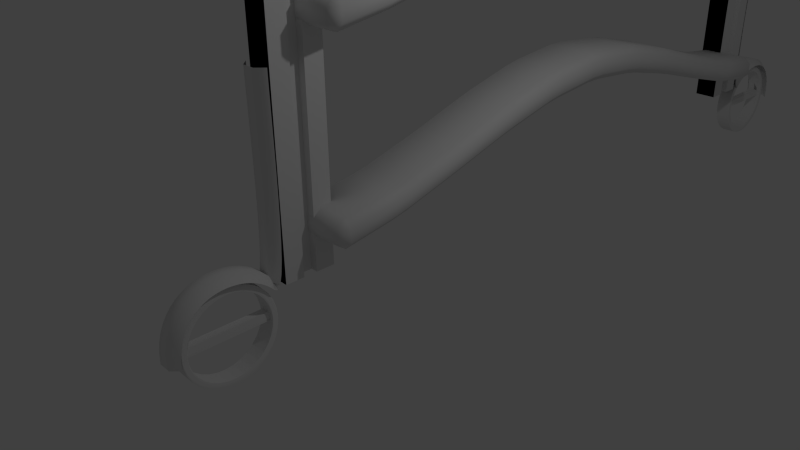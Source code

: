 # Source: ladder_for_library_bad.blend  (saved by Blender 2.75.0; exported with 4.5.12 LTS)
import bpy
from mathutils import Matrix  # noqa: F401  (used for matrix-valued properties, if any)

bpy.ops.wm.read_factory_settings(use_empty=True)
scene = bpy.context.scene
scene.name = 'Scene'

# ---- collections
col_collection_1 = bpy.data.collections.new('Collection 1'); scene.collection.children.link(col_collection_1)

# ---- world
world_world = bpy.data.worlds.new('World'); scene.world = world_world
world_world.color = (0.05088, 0.05088, 0.05088)
world_world.use_sun_shadow = False
world_world.sun_shadow_jitter_overblur = 0.0
world_world.cycles.sampling_method = 'MANUAL'
world_world.cycles.sample_map_resolution = 256

# ---- cameras
cam_camera = bpy.data.cameras.new('Camera')
cam_camera.clip_end = 100.0
cam_camera.lens = 35.0
cam_camera.sensor_width = 32.0
cam_camera.sensor_height = 18.0
cam_camera.ortho_scale = 7.314
cam_camera.dof.focus_distance = 0.0
cam_camera.dof.aperture_fstop = 128.0

# ---- lights
light_lamp = bpy.data.lights.new('Lamp', 'POINT')
light_lamp.transmission_factor = 0.0
light_lamp.cutoff_distance = 30.0
light_lamp.energy = 100.0
light_lamp.shadow_buffer_clip_start = 1.001
light_lamp.shadow_soft_size = 0.1
light_lamp.shadow_maximum_resolution = 0.006
light_lamp.use_absolute_resolution = True
light_lamp.cycles.use_multiple_importance_sampling = False

# ---- meshes
me_cube_003 = bpy.data.meshes.new('Cube.003')
me_cube_003.from_pydata([(1.092, -5.818, 0.1225), (1.092, -5.91, 0.02883), (1.092, -6.203, -0.06781), (1.092, -6.683, -0.1575), (1.092, -7.329, -0.2362), (1.092, -8.116, -0.3008), (1.092, -9.014, -0.3488), (1.092, -9.989, -0.3784), (1.092, -11.0, -0.3884), (1.092, -12.02, -0.3784), (1.092, -12.99, -0.3488), (1.092, -13.89, -0.3008), (1.092, -14.68, -0.2362), (1.092, -15.32, -0.1575), (1.092, -15.8, -0.06781), (1.092, -16.1, 0.02883), (1.092, -16.19, 0.1225), (1.092, -16.1, 0.2162), (1.092, -15.8, 0.3128), (1.092, -15.32, 0.4025), (1.092, -14.68, 0.4812), (1.092, -13.89, 0.5458), (1.092, -12.99, 0.5938), (1.092, -12.02, 0.6234), (1.092, -11.0, 0.6334), (1.092, -9.989, 0.6234), (1.092, -9.014, 0.5938), (1.092, -8.116, 0.5458), (1.092, -7.329, 0.4812), (1.092, -6.683, 0.4025), (1.092, -6.203, 0.3128), (1.092, -5.91, 0.2162), (0.0, -5.12, 0.1225), (0.0, -5.233, 0.007736), (0.0, -5.568, -0.1026), (0.0, -6.112, -0.2043), (0.0, -6.843, -0.2934), (0.0, -7.735, -0.3666), (0.0, -8.752, -0.421), (0.0, -9.855, -0.4544), (0.0, -11.0, -0.4657), (0.0, -12.15, -0.4544), (0.0, -13.25, -0.421), (0.0, -14.27, -0.3666), (0.0, -15.16, -0.2934), (0.0, -15.89, -0.2043), (0.0, -16.44, -0.1026), (0.0, -16.77, 0.007736), (0.0, -16.88, 0.1225), (0.0, -16.77, 0.2373), (0.0, -16.44, 0.3476), (0.0, -15.89, 0.4493), (0.0, -15.16, 0.5384), (0.0, -14.27, 0.6116), (0.0, -13.25, 0.666), (0.0, -12.15, 0.6994), (0.0, -11.0, 0.7107), (0.0, -9.855, 0.6994), (0.0, -8.752, 0.666), (0.0, -7.735, 0.6116), (0.0, -6.843, 0.5384), (0.0, -6.112, 0.4493), (0.0, -5.568, 0.3476), (0.0, -5.233, 0.2373), (1.092, -5.233, 0.007738), (1.092, -5.12, 0.1225), (1.092, -5.568, -0.1026), (1.092, -6.112, -0.2043), (1.092, -6.843, -0.2934), (1.092, -7.735, -0.3666), (1.092, -8.752, -0.421), (1.092, -9.855, -0.4544), (1.092, -11.0, -0.4657), (1.092, -12.15, -0.4544), (1.092, -13.25, -0.421), (1.092, -14.27, -0.3666), (1.092, -15.16, -0.2934), (1.092, -15.89, -0.2043), (1.092, -16.44, -0.1026), (1.092, -16.77, 0.007738), (1.092, -16.88, 0.1225), (1.092, -16.77, 0.2373), (1.092, -16.44, 0.3476), (1.092, -15.89, 0.4493), (1.092, -15.16, 0.5384), (1.092, -14.27, 0.6116), (1.092, -13.25, 0.666), (1.092, -12.15, 0.6994), (1.092, -11.0, 0.7107), (1.092, -9.855, 0.6994), (1.092, -8.752, 0.666), (1.092, -7.735, 0.6116), (1.092, -6.843, 0.5384), (1.092, -6.112, 0.4493), (1.092, -5.568, 0.3476), (1.092, -5.233, 0.2373), (0.0, -5.818, 0.1225), (0.0, -5.91, 0.02883), (0.0, -6.203, -0.06781), (0.0, -6.683, -0.1575), (0.0, -7.329, -0.2362), (0.0, -8.116, -0.3008), (0.0, -9.014, -0.3488), (0.0, -9.989, -0.3784), (0.0, -11.0, -0.3884), (0.0, -12.02, -0.3784), (0.0, -12.99, -0.3488), (0.0, -13.89, -0.3008), (0.0, -14.68, -0.2362), (0.0, -15.32, -0.1575), (0.0, -15.8, -0.06781), (0.0, -16.1, 0.02883), (0.0, -16.19, 0.07691), (0.0, -16.14, 0.1715), (0.0, -15.8, 0.3128), (0.0, -15.32, 0.4025), (0.0, -14.68, 0.4812), (0.0, -13.89, 0.5458), (0.0, -12.99, 0.5938), (0.0, -12.02, 0.6234), (0.0, -11.0, 0.6334), (0.0, -9.989, 0.6234), (0.0, -9.014, 0.5938), (0.0, -8.116, 0.5458), (0.0, -7.329, 0.4812), (0.0, -6.683, 0.4025), (0.0, -6.203, 0.3128), (0.0, -5.91, 0.2162), (1.092, -16.14, 0.1693), (0.546, -16.19, 0.07691), (0.546, -16.14, 0.1715), (0.0, -5.621, 0.1693), (0.0, -5.667, 0.07691), (0.0, -5.575, 0.2162), (0.546, -5.667, 0.07691), (0.546, -5.575, 0.2162), (0.546, -5.621, 0.1693), (0.0, -5.621, 0.1693), (1.092, -16.1, 0.2162), (1.092, -15.8, 0.3128), (0.0, -15.8, 0.3128)], [], [(32, 65, 64, 33), (33, 64, 66, 34), (34, 66, 67, 35), (35, 67, 68, 36), (36, 68, 69, 37), (37, 69, 70, 38), (38, 70, 71, 39), (39, 71, 72, 40), (40, 72, 73, 41), (41, 73, 74, 42), (42, 74, 75, 43), (43, 75, 76, 44), (44, 76, 77, 45), (45, 77, 78, 46), (46, 78, 79, 47), (47, 79, 80, 48), (48, 80, 81, 49), (49, 81, 82, 50), (50, 82, 83, 51), (51, 83, 84, 52), (52, 84, 85, 53), (53, 85, 86, 54), (54, 86, 87, 55), (55, 87, 88, 56), (56, 88, 89, 57), (57, 89, 90, 58), (58, 90, 91, 59), (59, 91, 92, 60), (60, 92, 93, 61), (61, 93, 94, 62), (63, 95, 65, 32), (62, 94, 95, 63), (0, 1, 64, 65), (1, 2, 66, 64), (2, 3, 67, 66), (3, 4, 68, 67), (4, 5, 69, 68), (5, 6, 70, 69), (6, 7, 71, 70), (7, 8, 72, 71), (8, 9, 73, 72), (9, 10, 74, 73), (10, 11, 75, 74), (11, 12, 76, 75), (12, 13, 77, 76), (13, 14, 78, 77), (14, 15, 79, 78), (15, 16, 80, 79), (16, 128, 17, 81, 80), (17, 18, 82, 81), (18, 19, 83, 82), (19, 20, 84, 83), (20, 21, 85, 84), (21, 22, 86, 85), (22, 23, 87, 86), (23, 24, 88, 87), (24, 25, 89, 88), (25, 26, 90, 89), (26, 27, 91, 90), (27, 28, 92, 91), (28, 29, 93, 92), (29, 30, 94, 93), (30, 31, 95, 94), (31, 0, 65, 95), (22, 21, 117, 118), (9, 8, 104, 105), (23, 22, 118, 119), (10, 9, 105, 106), (24, 23, 119, 120), (11, 10, 106, 107), (25, 24, 120, 121), (12, 11, 107, 108), (26, 25, 121, 122), (13, 12, 108, 109), (27, 26, 122, 123), (14, 13, 109, 110), (1, 0, 96, 97), (28, 27, 123, 124), (15, 14, 110, 111), (2, 1, 97, 98), (29, 28, 124, 125), (16, 15, 111, 112, 129), (3, 2, 98, 99), (30, 29, 125, 126), (129, 112, 132, 134), (4, 3, 99, 100), (31, 30, 126, 127), (18, 17, 130, 113, 114), (5, 4, 100, 101), (0, 31, 127, 96), (19, 18, 114, 115), (6, 5, 101, 102), (20, 19, 115, 116), (7, 6, 102, 103), (21, 20, 116, 117), (8, 7, 103, 104), (17, 128, 16, 129, 130), (130, 129, 134, 136), (136, 134, 132, 131), (135, 136, 131, 133), (130, 136, 137, 113), (139, 138, 130, 113, 140)])
me_cube_003.polygons.foreach_set('use_smooth', [True] * 102)
_uv = me_cube_003.uv_layers.new(name='UVMap')
_uv.uv.foreach_set('vector', [0.1748, 0.0, 0.337, 1.094e-06, 0.337, 0.009749, 0.1748, 0.009748, 0.1748, 0.009748, 0.337, 0.009749, 0.337, 0.03833, 0.1748, 0.03833, 0.1748, 0.03833, 0.337, 0.03833, 0.337, 0.08466, 0.1748, 0.08466, 0.1748, 0.08466, 0.337, 0.08466, 0.337, 0.1469, 0.1748, 0.1469, 0.1748, 0.1469, 0.337, 0.1469, 0.337, 0.2228, 0.1748, 0.2228, 0.1748, 0.2228, 0.337, 0.2228, 0.337, 0.3093, 0.1748, 0.3093, 0.1748, 0.3093, 0.337, 0.3093, 0.337, 0.4031, 0.1747, 0.4031, 0.1747, 0.4031, 0.337, 0.4031, 0.337, 0.5007, 0.1747, 0.5007, 0.1747, 0.5007, 0.337, 0.5007, 0.337, 0.5982, 0.1747, 0.5982, 0.1747, 0.5982, 0.337, 0.5982, 0.337, 0.6919, 0.1748, 0.6919, 0.1748, 0.6919, 0.337, 0.6919, 0.337, 0.7783, 0.1748, 0.7783, 0.1748, 0.7783, 0.337, 0.7783, 0.337, 0.854, 0.1748, 0.854, 0.1748, 0.854, 0.337, 0.854, 0.337, 0.916, 0.1748, 0.916, 0.1748, 0.916, 0.337, 0.916, 0.337, 0.9621, 0.1748, 0.9621, 0.1748, 0.9621, 0.337, 0.9621, 0.337, 0.9904, 0.1748, 0.9904, 0.1748, 0.9904, 0.337, 0.9904, 0.337, 0.9999, 0.1748, 0.9999, 0.4992, 1.0, 0.337, 1.0, 0.337, 0.9904, 0.4992, 0.9904, 0.4992, 0.9904, 0.337, 0.9904, 0.337, 0.9619, 0.4992, 0.9619, 0.4992, 0.9619, 0.337, 0.9619, 0.337, 0.9157, 0.4992, 0.9157, 0.4992, 0.9157, 0.337, 0.9157, 0.337, 0.8536, 0.4992, 0.8536, 0.4992, 0.8536, 0.337, 0.8536, 0.337, 0.7778, 0.4992, 0.7778, 0.4992, 0.7778, 0.337, 0.7778, 0.337, 0.6913, 0.4992, 0.6913, 0.4992, 0.6913, 0.337, 0.6913, 0.337, 0.5975, 0.4992, 0.5975, 0.4992, 0.5975, 0.337, 0.5975, 0.337, 0.5, 0.4992, 0.5, 0.4992, 0.5, 0.337, 0.5, 0.337, 0.4025, 0.4992, 0.4025, 0.4992, 0.4025, 0.337, 0.4025, 0.337, 0.3087, 0.4992, 0.3087, 0.4992, 0.3087, 0.337, 0.3087, 0.337, 0.2222, 0.4992, 0.2222, 0.4992, 0.2222, 0.337, 0.2222, 0.337, 0.1464, 0.4992, 0.1464, 0.4992, 0.1464, 0.337, 0.1464, 0.337, 0.08426, 0.4992, 0.08426, 0.4992, 0.08426, 0.337, 0.08426, 0.337, 0.03806, 0.4992, 0.03806, 0.4992, 0.009607, 0.337, 0.009607, 0.337, 0.0, 0.4992, 0.0, 0.4992, 0.03806, 0.337, 0.03806, 0.337, 0.009607, 0.4992, 0.009607, 0.07979, 0.9407, 0.09384, 0.9329, 0.09598, 0.9904, 0.07877, 1.0, 0.09384, 0.9329, 0.1086, 0.9081, 0.1129, 0.9621, 0.09598, 0.9904, 0.1086, 0.9081, 0.1226, 0.8674, 0.1288, 0.916, 0.1129, 0.9621, 0.1226, 0.8674, 0.1353, 0.8125, 0.1431, 0.8539, 0.1288, 0.916, 0.1353, 0.8125, 0.146, 0.7457, 0.1552, 0.7782, 0.1431, 0.8539, 0.146, 0.7457, 0.1545, 0.6694, 0.1648, 0.6918, 0.1552, 0.7782, 0.1545, 0.6694, 0.1603, 0.5866, 0.1714, 0.598, 0.1648, 0.6918, 0.1603, 0.5866, 0.1633, 0.5004, 0.1747, 0.5005, 0.1714, 0.598, 0.1633, 0.5004, 0.1633, 0.4142, 0.1747, 0.4029, 0.1747, 0.5005, 0.1633, 0.4142, 0.1603, 0.3314, 0.1714, 0.3091, 0.1747, 0.4029, 0.1603, 0.3314, 0.1545, 0.255, 0.1648, 0.2226, 0.1714, 0.3091, 0.1545, 0.255, 0.146, 0.188, 0.1552, 0.1468, 0.1648, 0.2226, 0.146, 0.188, 0.1353, 0.133, 0.1431, 0.08453, 0.1552, 0.1468, 0.1353, 0.133, 0.1227, 0.09222, 0.1288, 0.03825, 0.1431, 0.08453, 0.1227, 0.09222, 0.1087, 0.06722, 0.1129, 0.009703, 0.1288, 0.03825, 0.1087, 0.06722, 0.09496, 0.0593, 0.09598, 0.0, 0.1129, 0.009703, 0.09496, 0.0593, 0.08793, 0.06318, 0.08091, 0.06706, 0.07877, 0.009511, 0.09598, 0.0, 0.08091, 0.06706, 0.06613, 0.0919, 0.06189, 0.03787, 0.07877, 0.009511, 0.06613, 0.0919, 0.0521, 0.1326, 0.04599, 0.08399, 0.06189, 0.03787, 0.0521, 0.1326, 0.03947, 0.1874, 0.03168, 0.1461, 0.04599, 0.08399, 0.03947, 0.1874, 0.02872, 0.2543, 0.01951, 0.2218, 0.03168, 0.1461, 0.02872, 0.2543, 0.02028, 0.3306, 0.009944, 0.3082, 0.01951, 0.2218, 0.02028, 0.3306, 0.01446, 0.4134, 0.003358, 0.402, 0.009944, 0.3082, 0.01446, 0.4134, 0.01149, 0.4995, 0.0, 0.4995, 0.003358, 0.402, 0.01149, 0.4995, 0.01149, 0.5857, 8.854e-09, 0.597, 0.0, 0.4995, 0.01149, 0.5857, 0.01446, 0.6686, 0.003358, 0.6909, 8.854e-09, 0.597, 0.01446, 0.6686, 0.02027, 0.745, 0.009944, 0.7773, 0.003358, 0.6909, 0.02027, 0.745, 0.02872, 0.8119, 0.01951, 0.8532, 0.009944, 0.7773, 0.02872, 0.8119, 0.03946, 0.8669, 0.03168, 0.9154, 0.01951, 0.8532, 0.03946, 0.8669, 0.05209, 0.9077, 0.04599, 0.9617, 0.03168, 0.9154, 0.05209, 0.9077, 0.06601, 0.9327, 0.06189, 0.9902, 0.04599, 0.9617, 0.06601, 0.9327, 0.07979, 0.9407, 0.07877, 1.0, 0.06189, 0.9902, 0.4992, 0.2723, 0.4993, 0.1959, 0.6615, 0.1959, 0.6615, 0.2723, 0.6615, 0.5269, 0.6615, 0.4407, 0.8237, 0.4407, 0.8237, 0.5269, 0.4992, 0.3552, 0.4992, 0.2723, 0.6615, 0.2723, 0.6615, 0.3552, 0.6615, 0.6097, 0.6615, 0.5269, 0.8237, 0.5269, 0.8237, 0.6097, 0.4992, 0.4413, 0.4992, 0.3552, 0.6615, 0.3552, 0.6615, 0.4413, 0.6615, 0.6861, 0.6615, 0.6097, 0.8237, 0.6097, 0.8237, 0.6861, 0.4992, 0.5275, 0.4992, 0.4413, 0.6615, 0.4413, 0.6615, 0.5275, 0.6615, 0.753, 0.6615, 0.6861, 0.8237, 0.6861, 0.8237, 0.753, 0.4992, 0.6103, 0.4992, 0.5275, 0.6615, 0.5275, 0.6615, 0.6103, 0.6615, 0.8079, 0.6615, 0.753, 0.8237, 0.753, 0.8237, 0.8079, 0.4992, 0.6866, 0.4992, 0.6103, 0.6615, 0.6103, 0.6615, 0.6866, 0.6615, 0.8486, 0.6615, 0.8079, 0.8237, 0.8079, 0.8237, 0.8486, 0.6615, 0.007842, 0.6615, 0.0, 0.8237, 0.0, 0.8237, 0.007842, 0.4993, 0.7534, 0.4992, 0.6866, 0.6615, 0.6866, 0.6615, 0.7534, 0.6615, 0.8736, 0.6615, 0.8486, 0.8237, 0.8486, 0.8237, 0.8736, 0.6615, 0.03276, 0.6615, 0.007842, 0.8237, 0.007842, 0.8237, 0.03276, 0.4993, 0.8082, 0.4993, 0.7534, 0.6615, 0.7534, 0.6615, 0.8082, 0.6615, 0.8814, 0.6615, 0.8736, 0.8237, 0.8736, 0.8237, 0.8814, 0.7426, 0.8814, 0.6615, 0.07351, 0.6615, 0.03276, 0.8237, 0.03276, 0.8237, 0.07351, 0.4993, 0.8488, 0.4993, 0.8082, 0.6615, 0.8082, 0.6615, 0.8488, 0.9048, 0.9022, 0.8237, 0.9022, 0.8237, 0.008012, 0.9048, 0.008012, 0.6615, 0.1284, 0.6615, 0.07351, 0.8237, 0.07351, 0.8237, 0.1284, 0.4993, 0.8736, 0.4993, 0.8488, 0.6615, 0.8488, 0.6615, 0.8736, 0.4993, 0.03305, 0.4993, 0.008012, 0.5804, 0.00431, 0.6615, 0.004126, 0.6615, 0.03305, 0.6615, 0.1953, 0.6615, 0.1284, 0.8237, 0.1284, 0.8237, 0.1953, 0.4993, 0.8814, 0.4993, 0.8736, 0.6615, 0.8736, 0.6615, 0.8814, 0.4993, 0.0739, 0.4993, 0.03305, 0.6615, 0.03305, 0.6615, 0.0739, 0.6615, 0.2717, 0.6615, 0.1953, 0.8237, 0.1953, 0.8237, 0.2717, 0.4993, 0.1289, 0.4993, 0.0739, 0.6615, 0.0739, 0.6615, 0.1289, 0.6615, 0.3545, 0.6615, 0.2717, 0.8237, 0.2717, 0.8237, 0.3545, 0.4993, 0.1959, 0.4993, 0.1289, 0.6615, 0.1289, 0.6615, 0.1959, 0.6615, 0.4407, 0.6615, 0.3545, 0.8237, 0.3545, 0.8237, 0.4407, 0.4993, 0.008012, 0.4993, 0.004034, 0.4993, 5.577e-05, 0.5804, 0.0, 0.5804, 0.00431, 0.986, 0.004194, 1.0, 0.0, 1.0, 0.8942, 0.9863, 0.8982, 0.9048, 0.003978, 0.9048, 0.008012, 0.8237, 0.008012, 0.8237, 0.003978, 0.9048, 0.0, 0.9048, 0.003978, 0.8237, 0.003978, 0.8237, 0.0, 0.9048, 0.894, 0.9048, 0.0, 0.986, 0.0, 0.986, 0.8942, 0.4993, 0.03305, 0.4993, 0.008012, 0.5804, 0.00431, 0.6615, 0.004126, 0.6615, 0.03305])
me_cube_003.use_remesh_preserve_volume = False
me_cube_003.use_remesh_preserve_attributes = False
me_cube_003.use_mirror_vertex_groups = False
me_cube_003.update()
me_cube_002 = bpy.data.meshes.new('Cube.002')
me_cube_002.from_pydata([(-0.6153, -1.0, -0.9879), (-0.6153, -1.0, -0.5976), (-0.6153, 6.75, -0.9879), (-0.6153, 6.75, -0.5976), (0.2744, -1.0, -0.9879), (0.2744, -1.0, -0.5976), (0.2744, 6.75, -0.9879), (0.2744, 6.75, -0.5976), (-0.6153, -0.225, -0.4687), (-0.6153, 0.55, -0.2124), (-0.6153, 1.325, 0.07952), (-0.6153, 2.1, 0.3094), (-0.6153, 2.875, 0.4), (-0.6153, 3.65, 0.3094), (-0.6153, 4.425, 0.07952), (-0.6153, 5.2, -0.2124), (-0.6153, 5.975, -0.4687), (-0.6153, 5.975, -0.8389), (-0.6153, 5.2, -0.581), (-0.6153, 4.425, -0.3079), (-0.6153, 3.65, -0.09063), (-0.6153, 2.875, 0.0), (-0.6153, 2.1, -0.09063), (-0.6153, 1.325, -0.3079), (-0.6153, 0.55, -0.581), (-0.6153, -0.225, -0.8389), (0.2744, 5.975, -0.4687), (0.2744, 5.2, -0.2124), (0.2744, 4.425, 0.07952), (0.2744, 3.65, 0.3094), (0.2744, 2.875, 0.4), (0.2744, 2.1, 0.3094), (0.2744, 1.325, 0.07952), (0.2744, 0.55, -0.2124), (0.2744, -0.225, -0.4687), (0.2744, -0.225, -0.8389), (0.2744, 0.55, -0.581), (0.2744, 1.325, -0.3079), (0.2744, 2.1, -0.09063), (0.2744, 2.875, 0.0), (0.2744, 3.65, -0.09063), (0.2744, 4.425, -0.3079), (0.2744, 5.2, -0.581), (0.2744, 5.975, -0.8389)], [], [(16, 3, 2, 17), (3, 7, 6, 2), (34, 5, 4, 35), (5, 1, 0, 4), (17, 2, 6, 43), (26, 7, 3, 16), (5, 34, 8, 1), (34, 33, 9, 8), (33, 32, 10, 9), (32, 31, 11, 10), (31, 30, 12, 11), (30, 29, 13, 12), (29, 28, 14, 13), (28, 27, 15, 14), (27, 26, 16, 15), (0, 25, 35, 4), (25, 24, 36, 35), (24, 23, 37, 36), (23, 22, 38, 37), (22, 21, 39, 38), (21, 20, 40, 39), (20, 19, 41, 40), (19, 18, 42, 41), (18, 17, 43, 42), (7, 26, 43, 6), (26, 27, 42, 43), (27, 28, 41, 42), (28, 29, 40, 41), (29, 30, 39, 40), (30, 31, 38, 39), (31, 32, 37, 38), (32, 33, 36, 37), (33, 34, 35, 36), (1, 8, 25, 0), (8, 9, 24, 25), (9, 10, 23, 24), (10, 11, 22, 23), (11, 12, 21, 22), (12, 13, 20, 21), (13, 14, 19, 20), (14, 15, 18, 19), (15, 16, 17, 18)])
me_cube_002.polygons.foreach_set('use_smooth', [True] * 42)
_uv = me_cube_002.uv_layers.new(name='UVMap')
_uv.uv.foreach_set('vector', [0.0, 0.0, 1.0, 0.0, 1.0, 1.0, 0.0, 1.0, 0.0, 0.0, 1.0, 0.0, 1.0, 1.0, 0.0, 1.0, 0.0, 0.0, 1.0, 0.0, 1.0, 1.0, 0.0, 1.0, 0.0, 0.0, 1.0, 0.0, 1.0, 1.0, 0.0, 1.0, 0.0, 0.0, 1.0, 0.0, 1.0, 1.0, 0.0, 1.0, 0.0, 0.0, 1.0, 0.0, 1.0, 1.0, 0.0, 1.0, 0.0, 0.0, 1.0, 0.0, 1.0, 1.0, 0.0, 1.0, 0.0, 0.0, 1.0, 0.0, 1.0, 1.0, 0.0, 1.0, 0.0, 0.0, 1.0, 0.0, 1.0, 1.0, 0.0, 1.0, 0.0, 0.0, 1.0, 0.0, 1.0, 1.0, 0.0, 1.0, 0.0, 0.0, 1.0, 0.0, 1.0, 1.0, 0.0, 1.0, 0.0, 0.0, 1.0, 0.0, 1.0, 1.0, 0.0, 1.0, 0.0, 0.0, 1.0, 0.0, 1.0, 1.0, 0.0, 1.0, 0.0, 0.0, 1.0, 0.0, 1.0, 1.0, 0.0, 1.0, 0.0, 0.0, 1.0, 0.0, 1.0, 1.0, 0.0, 1.0, 0.0, 0.0, 1.0, 0.0, 1.0, 1.0, 0.0, 1.0, 0.0, 0.0, 1.0, 0.0, 1.0, 1.0, 0.0, 1.0, 0.0, 0.0, 1.0, 0.0, 1.0, 1.0, 0.0, 1.0, 0.0, 0.0, 1.0, 0.0, 1.0, 1.0, 0.0, 1.0, 0.0, 0.0, 1.0, 0.0, 1.0, 1.0, 0.0, 1.0, 0.0, 0.0, 1.0, 0.0, 1.0, 1.0, 0.0, 1.0, 0.0, 0.0, 1.0, 0.0, 1.0, 1.0, 0.0, 1.0, 0.0, 0.0, 1.0, 0.0, 1.0, 1.0, 0.0, 1.0, 0.0, 0.0, 1.0, 0.0, 1.0, 1.0, 0.0, 1.0, 0.0, 0.0, 1.0, 0.0, 1.0, 1.0, 0.0, 1.0, 0.0, 0.0, 1.0, 0.0, 1.0, 1.0, 0.0, 1.0, 0.0, 0.0, 1.0, 0.0, 1.0, 1.0, 0.0, 1.0, 0.0, 0.0, 1.0, 0.0, 1.0, 1.0, 0.0, 1.0, 0.0, 0.0, 1.0, 0.0, 1.0, 1.0, 0.0, 1.0, 0.0, 0.0, 1.0, 0.0, 1.0, 1.0, 0.0, 1.0, 0.0, 0.0, 1.0, 0.0, 1.0, 1.0, 0.0, 1.0, 0.0, 0.0, 1.0, 0.0, 1.0, 1.0, 0.0, 1.0, 0.0, 0.0, 1.0, 0.0, 1.0, 1.0, 0.0, 1.0, 0.0, 0.0, 1.0, 0.0, 1.0, 1.0, 0.0, 1.0, 0.0, 0.0, 1.0, 0.0, 1.0, 1.0, 0.0, 1.0, 0.0, 0.0, 1.0, 0.0, 1.0, 1.0, 0.0, 1.0, 0.0, 0.0, 1.0, 0.0, 1.0, 1.0, 0.0, 1.0, 0.0, 0.0, 1.0, 0.0, 1.0, 1.0, 0.0, 1.0, 0.0, 0.0, 1.0, 0.0, 1.0, 1.0, 0.0, 1.0, 0.0, 0.0, 1.0, 0.0, 1.0, 1.0, 0.0, 1.0, 0.0, 0.0, 1.0, 0.0, 1.0, 1.0, 0.0, 1.0, 0.0, 0.0, 1.0, 0.0, 1.0, 1.0, 0.0, 1.0])
me_cube_002.use_remesh_preserve_volume = False
me_cube_002.use_remesh_preserve_attributes = False
me_cube_002.use_mirror_vertex_groups = False
me_cube_002.update()
me_cube_001 = bpy.data.meshes.new('Cube.001')
me_cube_001.from_pydata([(-1.0, -3.516, 0.09194), (-1.0, -3.516, 15.82), (-1.0, 0.6, 0.09194), (-1.0, 0.6, 15.82), (1.0, -3.516, 0.09194), (1.0, -3.516, 15.82), (1.0, 0.6, 0.09194), (1.0, 0.6, 15.82), (-1.0, -0.9152, 15.82), (-1.0, -2.001, 15.82), (-1.0, -2.001, 0.09194), (-1.0, -0.9152, 0.09194), (1.0, -2.001, 15.82), (1.0, -0.9152, 15.82), (1.0, -0.9152, 0.09194), (1.0, -2.001, 0.09194), (0.4118, -2.001, 15.82), (0.4118, -0.9152, 15.82), (-0.4118, -0.9152, 15.82), (-0.4118, -2.001, 15.82), (-0.4118, -2.001, 0.09194), (-0.4118, -0.9152, 0.09194), (0.4118, -0.9152, 0.09194), (0.4118, -2.001, 0.09194)], [], [(5, 12, 9, 1), (3, 7, 6, 2), (5, 1, 0, 4), (0, 10, 15, 4), (1, 9, 10, 0), (13, 7, 3, 8), (11, 2, 6, 14), (11, 14, 22, 21), (15, 10, 20, 23), (10, 9, 19, 20), (8, 3, 2, 11), (17, 18, 19, 16), (21, 22, 23, 20), (18, 21, 20, 19), (9, 12, 16, 19), (13, 8, 18, 17), (8, 11, 21, 18)])
_uv = me_cube_001.uv_layers.new(name='UVMap')
_uv.uv.foreach_set('vector', [0.8598, 0.2543, 1.0, 0.2543, 1.0, 0.3814, 0.8598, 0.3814, 0.3701, 1.0, 0.185, 1.0, 0.185, 1.137e-08, 0.3701, 0.0, 0.0, 0.0, 0.185, 0.0, 0.185, 1.0, 1.324e-07, 1.0, 0.8598, 2.652e-08, 1.0, 0.0, 1.0, 0.1271, 0.8598, 0.1271, 0.3701, 0.0, 0.5103, 0.0, 0.5103, 1.0, 0.3701, 1.0, 0.8598, 0.1271, 1.0, 0.1271, 1.0, 0.2543, 0.8598, 0.2543, 1.0, 0.5085, 0.8598, 0.5085, 0.8598, 0.3814, 1.0, 0.3814, 0.8598, 0.2543, 0.8598, 0.1271, 0.8598, 0.1645, 0.8598, 0.2169, 0.0, 0.0, 0.0, 0.0, 0.0, 0.0, 0.0, 0.0, 0.8054, 1.0, 0.8054, 0.0, 0.8598, 0.0, 0.8598, 1.0, 0.6505, 1.0, 0.5103, 1.0, 0.5103, 7.104e-09, 0.6505, 0.0, 0.936, 0.6466, 0.8598, 0.6466, 0.8598, 0.5776, 0.936, 0.5776, 0.8598, 0.5085, 0.936, 0.5085, 0.936, 0.5776, 0.8598, 0.5776, 0.6505, 1.0, 0.6505, 5.21e-09, 0.751, 0.0, 0.751, 1.0, 0.0, 0.0, 0.0, 0.0, 0.0, 0.0, 0.0, 0.0, 0.8598, 0.2543, 0.8598, 0.1271, 0.8598, 0.1645, 0.8598, 0.2169, 0.8054, 0.0, 0.8054, 1.0, 0.751, 1.0, 0.751, 0.0])
me_cube_001.use_remesh_preserve_volume = False
me_cube_001.use_remesh_preserve_attributes = False
me_cube_001.use_mirror_vertex_groups = False
me_cube_001.update()

# ---- curves / text
cu_beziercurve_001 = bpy.data.curves.new('BezierCurve.001', 'CURVE')
cu_beziercurve_001.dimensions = '3D'
_sp = cu_beziercurve_001.splines.new('BEZIER'); _sp.bezier_points.add(1)
_sp.bezier_points.foreach_set('co', [0.1811, -0.5919, 6.523e-09, 1.421, -0.5159, -1.983e-08])
_sp.bezier_points.foreach_set('handle_left', [0.1647, -1.299, -4.994e-09, 1.421, 0.4841, 2.144e-08])
_sp.bezier_points.foreach_set('handle_right', [0.2004, 0.2445, 2.015e-08, 1.421, -1.516, -6.11e-08])
for _p, _l, _r in zip(_sp.bezier_points, ['ALIGNED', 'ALIGNED'], ['ALIGNED', 'ALIGNED']): _p.handle_left_type = _l; _p.handle_right_type = _r
_sp.bezier_points.foreach_set('radius', [0.3, 1.0])
_sp.order_u = 0
_sp.order_v = 0
cu_beziercurve_001.use_path = True
cu_beziercurve_001.use_path_clamp = True
cu_beziercurve_001.bevel_resolution = 0
cu_beziercurve_001.bevel_depth = 0.3
cu_beziercurve_001.fill_mode = 'HALF'
cu_beziercurve = bpy.data.curves.new('BezierCurve', 'CURVE')
cu_beziercurve.dimensions = '3D'
_sp = cu_beziercurve.splines.new('BEZIER'); _sp.bezier_points.add(3)
_sp.bezier_points.foreach_set('co', [-1.025, 1.061, 2.462e-09, 1.505, 0.9279, -2.03e-08, 1.238, 0.2094, 6.313e-08, 1.982, -0.3204, -7.719e-08])
_sp.bezier_points.foreach_set('handle_left', [-1.732, 1.057, 2.873e-08, 1.729, 1.121, -1.639e-07, 1.204, 0.4326, 1.132e-07, 1.449, -0.3351, -6.932e-08])
_sp.bezier_points.foreach_set('handle_right', [-0.04085, 1.067, -3.411e-08, 1.27, 0.7257, 1.302e-07, 1.272, -0.01372, 1.306e-08, 2.982, -0.2928, -9.193e-08])
for _p, _l, _r in zip(_sp.bezier_points, ['ALIGNED', 'ALIGNED', 'ALIGNED', 'ALIGNED'], ['ALIGNED', 'ALIGNED', 'ALIGNED', 'ALIGNED']): _p.handle_left_type = _l; _p.handle_right_type = _r
_sp.bezier_points.foreach_set('tilt', [3.142, 3.142, 3.142, 3.142])
_sp.order_u = 0
_sp.order_v = 0
cu_beziercurve.use_path = True
cu_beziercurve.use_path_clamp = True
cu_beziercurve.bevel_resolution = 0
cu_beziercurve.extrude = 0.087
cu_beziercurve.bevel_depth = 0.1
cu_beziercurve.fill_mode = 'HALF'

# ---- objects
ob_wheel_control = bpy.data.objects.new('wheel control', None)
ob_beziercurve_001 = bpy.data.objects.new('BezierCurve.001', cu_beziercurve_001)
ob_wheel = bpy.data.objects.new('Wheel', me_cube_003)
ob_step = bpy.data.objects.new('step', me_cube_002)
ob_beziercurve = bpy.data.objects.new('BezierCurve', cu_beziercurve)
ob_lamp = bpy.data.objects.new('Lamp', light_lamp)
ob_support_beam = bpy.data.objects.new('Support beam', me_cube_001)
ob_camera = bpy.data.objects.new('Camera', cam_camera)

# ---- transforms, parenting, visibility, modifiers, constraints
ob_wheel_control.location = (0.2061, 3.494, 0.675)
ob_wheel_control.empty_image_offset = (0.0, 0.0)
ob_wheel_control.lineart.crease_threshold = 0.0
ob_beziercurve_001.location = (-1.424, -1.252, 27.59)
ob_beziercurve_001.rotation_euler = (1.571, -0.0, 0.0)
ob_beziercurve_001.lineart.crease_threshold = 0.0
_m = ob_beziercurve_001.modifiers.new('Mirror', 'MIRROR')
_m.use_axis = (False, True, False)
_m.mirror_object = ob_wheel_control
ob_wheel.location = (0.1493, -1.159, -0.1938)
ob_wheel.scale = (0.1077, 0.1077, 1.077)
ob_wheel.lineart.crease_threshold = 0.0
_m = ob_wheel.modifiers.new('Bevel', 'BEVEL')
_m.width = 0.186
_m.width_pct = 0.186
_m.limit_method = 'NONE'
_m.spread = 0.0
_m = ob_wheel.modifiers.new('Mirror', 'MIRROR')
_m.use_clip = True
_m = ob_wheel.modifiers.new('EdgeSplit', 'EDGE_SPLIT')
_m = ob_wheel.modifiers.new('Mirror.001', 'MIRROR')
_m.use_axis = (False, True, False)
_m.mirror_object = ob_wheel_control
ob_step.location = (0.5612, 0.03132, 1.712)
ob_step.scale = (1.0, 1.2, 1.0)
ob_step.lineart.crease_threshold = 0.0
_m = ob_step.modifiers.new('Bevel', 'BEVEL')
_m.limit_method = 'NONE'
_m.spread = 0.0
_m = ob_step.modifiers.new('Array', 'ARRAY')
_m.count = 11
_m.constant_offset_displace = (0.0, 0.0, 0.0)
_m.relative_offset_displace = (0.0, 0.0, 1.8)
ob_beziercurve.location = (0.1459, -2.696, 1.841)
ob_beziercurve.rotation_euler = (-0.0, 1.571, 0.0)
ob_beziercurve.lineart.crease_threshold = 0.0
_m = ob_beziercurve.modifiers.new('Mirror', 'MIRROR')
_m.use_axis = (False, True, False)
_m.mirror_object = ob_wheel_control
ob_lamp.location = (4.076, 1.005, 5.904)
ob_lamp.rotation_euler = (0.6503, 0.05522, 1.866)
ob_lamp.lock_rotations_4d = False
ob_lamp.empty_display_type = 'ARROWS'
ob_lamp.color = (0.0, 0.0, 0.0, 0.0)
ob_lamp.lineart.crease_threshold = 0.0
ob_support_beam.location = (0.1493, -1.004, 0.1724)
ob_support_beam.scale = (0.17, 0.17, 1.7)
ob_support_beam.lineart.crease_threshold = 0.0
_m = ob_support_beam.modifiers.new('Array', 'ARRAY')
_m.constant_offset_displace = (0.0, 0.0, 0.0)
_m.relative_offset_displace = (0.0, 13.6, 0.0)
_m = ob_support_beam.modifiers.new('Bevel', 'BEVEL')
_m.width = 0.186
_m.width_pct = 0.186
_m.limit_method = 'NONE'
_m.spread = 0.0
_m = ob_support_beam.modifiers.new('Mirror', 'MIRROR')
ob_camera.location = (7.481, -6.508, 5.344)
ob_camera.rotation_euler = (1.109, 0.01082, 0.8149)
ob_camera.lock_rotations_4d = False
ob_camera.empty_display_type = 'ARROWS'
ob_camera.color = (0.0, 0.0, 0.0, 0.0)
ob_camera.display_type = 'WIRE'
ob_camera.lineart.crease_threshold = 0.0

# ---- collection membership
col_collection_1.objects.link(ob_wheel_control)
col_collection_1.objects.link(ob_beziercurve_001)
col_collection_1.objects.link(ob_wheel)
col_collection_1.objects.link(ob_step)
col_collection_1.objects.link(ob_beziercurve)
col_collection_1.objects.link(ob_lamp)
col_collection_1.objects.link(ob_support_beam)
col_collection_1.objects.link(ob_camera)

# ---- scene / render settings (as saved in the file)
scene.camera = ob_camera
scene.frame_start = 1; scene.frame_end = 250; scene.frame_set(11)
scene.render.engine = 'BLENDER_EEVEE_NEXT'
scene.render.resolution_percentage = 50
scene.render.dither_intensity = 0.0
scene.cycles.use_denoising = False
scene.cycles.samples = 10
scene.cycles.sampling_pattern = 'TABULATED_SOBOL'
scene.cycles.light_sampling_threshold = 0.0
scene.cycles.use_adaptive_sampling = False
scene.cycles.use_light_tree = False
scene.cycles.blur_glossy = 0.0
scene.cycles.pixel_filter_type = 'GAUSSIAN'
scene.cycles.sample_clamp_indirect = 0.0
scene.view_settings.view_transform = 'Standard'
bpy.context.view_layer.update()
